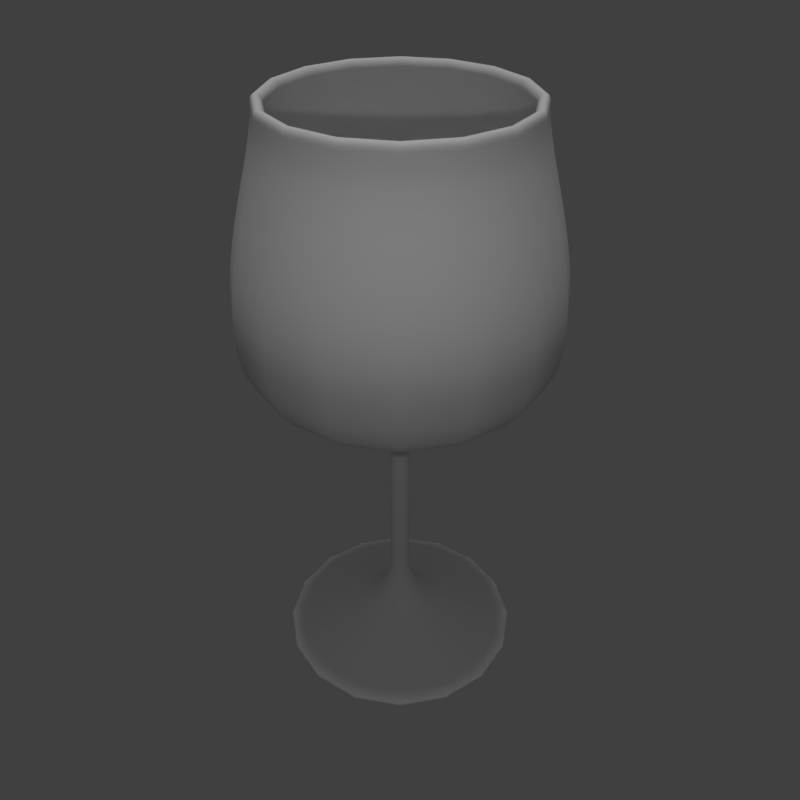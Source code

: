 # Source: wineglass.blend  (saved by Blender 2.79.0; exported with 4.5.12 LTS)
import bpy
from mathutils import Matrix  # noqa: F401  (used for matrix-valued properties, if any)

bpy.ops.wm.read_factory_settings(use_empty=True)
scene = bpy.context.scene
scene.name = 'Scene'

# ---- collections
col_collection_1 = bpy.data.collections.new('Collection 1'); scene.collection.children.link(col_collection_1)

# ---- materials (node trees are filled in below, after node groups)
mat_wineglass = bpy.data.materials.new('wineglass')
mat_wineglass.alpha_threshold = 0.0
mat_wineglass.use_transparent_shadow = False
mat_wineglass.preview_render_type = 'SHADERBALL'
mat_wineglass.roughness = 0.5

# ---- material node trees

# ---- world
world_world = bpy.data.worlds.new('World'); scene.world = world_world
world_world.color = (0.05088, 0.05088, 0.05088)
world_world.use_sun_shadow = False
world_world.sun_shadow_jitter_overblur = 0.0
world_world.cycles.sampling_method = 'MANUAL'

# ---- cameras
cam_camera = bpy.data.cameras.new('Camera')
cam_camera.clip_end = 100.0
cam_camera.lens = 35.0
cam_camera.sensor_width = 32.0
cam_camera.sensor_height = 18.0
cam_camera.ortho_scale = 7.314
cam_camera.dof.focus_distance = 0.0
cam_camera.dof.aperture_fstop = 128.0

# ---- lights
light_hemi = bpy.data.lights.new('Hemi', 'SUN')
light_hemi.transmission_factor = 0.0
light_hemi.angle = 0.1993
light_hemi.energy = 1.0
light_hemi.shadow_buffer_clip_start = 0.5
light_hemi.shadow_soft_size = 0.1
light_hemi.shadow_cascade_max_distance = 1000.0
light_lamp = bpy.data.lights.new('Lamp', 'POINT')
light_lamp.transmission_factor = 0.0
light_lamp.cutoff_distance = 30.0
light_lamp.energy = 100.0
light_lamp.shadow_buffer_clip_start = 1.001
light_lamp.shadow_soft_size = 0.1
light_lamp.shadow_maximum_resolution = 0.006
light_lamp.use_absolute_resolution = True

# ---- curves / text
cu_beziercurve = bpy.data.curves.new('BezierCurve', 'CURVE')
cu_beziercurve.dimensions = '3D'
_sp = cu_beziercurve.splines.new('BEZIER'); _sp.bezier_points.add(10)
_sp.bezier_points.foreach_set('co', [-0.2064, 2.271e-16, 2.336e-07, -0.00636, 1.2, 2.207e-07, -0.05636, 1.2, 2.165e-07, -0.2747, 0.5879, 2.355e-07, -1.006, 0.1, 2.27e-07, -2.506, 0.1, 2.27e-07, -3.806, 1.5, 2.27e-07, -6.006, 1.2, 2.27e-07, -6.006, 1.1, 3.175e-07, -3.806, 1.4, 2.27e-07, -3.006, 0.0, 2.27e-07])
_sp.bezier_points.foreach_set('handle_left', [-0.2064, -0.4432, 2.336e-07, -0.1428, 0.6299, 1.097e-06, -0.0296, 1.313, 4.835e-07, -0.1887, 0.7975, 6.113e-07, -0.5064, 0.1, 2.559e-07, -1.506, 0.1, 2.416e-07, -3.027, 1.274, 2.307e-07, -5.562, 1.21, 5.214e-07, -6.084, 1.095, 4.137e-07, -4.233, 1.523, 3.435e-07, -3.005, 0.3846, 5.619e-07])
_sp.bezier_points.foreach_set('handle_right', [-0.2064, 0.5, 2.336e-07, 0.01441, 1.287, 8.74e-08, -0.1199, 0.9308, -4.177e-07, -0.3483, 0.4085, -8.595e-08, -1.844, 0.1, 1.786e-07, -3.344, 0.1, 2.147e-07, -4.485, 1.697, 2.237e-07, -6.125, 1.197, 1.487e-07, -5.577, 1.127, -2.129e-07, -3.385, 1.279, 1.12e-07, -3.007, -0.1114, 1.3e-07])
for _p, _l, _r in zip(_sp.bezier_points, ['ALIGNED', 'ALIGNED', 'ALIGNED', 'ALIGNED', 'ALIGNED', 'ALIGNED', 'ALIGNED', 'ALIGNED', 'ALIGNED', 'ALIGNED', 'ALIGNED'], ['ALIGNED', 'ALIGNED', 'ALIGNED', 'ALIGNED', 'ALIGNED', 'ALIGNED', 'ALIGNED', 'ALIGNED', 'ALIGNED', 'ALIGNED', 'ALIGNED']): _p.handle_left_type = _l; _p.handle_right_type = _r
_sp.order_u = 0
_sp.order_v = 0
_sp.use_smooth = False
cu_beziercurve.materials.append(mat_wineglass)
cu_beziercurve.use_path = True
cu_beziercurve.use_path_clamp = True
cu_beziercurve.bevel_resolution = 0
cu_beziercurve.fill_mode = 'HALF'

# ---- objects
ob_hemi = bpy.data.objects.new('Hemi', light_hemi)
ob_wineglass = bpy.data.objects.new('Wineglass', cu_beziercurve)
ob_lamp = bpy.data.objects.new('Lamp', light_lamp)
ob_camera = bpy.data.objects.new('Camera', cam_camera)

# ---- transforms, parenting, visibility, modifiers, constraints
ob_hemi.location = (0.0, 0.0, 0.0)
ob_hemi.lineart.crease_threshold = 0.0
ob_wineglass.location = (0.0, 0.0, 0.0)
ob_wineglass.rotation_euler = (0.0, 1.571, 0.0)
ob_wineglass.lineart.crease_threshold = 0.0
_m = ob_wineglass.modifiers.new('Screw', 'SCREW')
_m.axis = 'X'
ob_lamp.location = (4.0, -4.0, 7.134)
ob_lamp.lock_rotations_4d = False
ob_lamp.empty_display_type = 'ARROWS'
ob_lamp.color = (0.0, 0.0, 0.0, 0.0)
ob_lamp.lineart.crease_threshold = 0.0
ob_camera.location = (5.0, -5.0, 8.064)
ob_camera.rotation_euler = (0.9599, 0.0, 0.7854)
ob_camera.lock_rotations_4d = False
ob_camera.empty_display_type = 'ARROWS'
ob_camera.color = (0.0, 0.0, 0.0, 0.0)
ob_camera.display_type = 'WIRE'
ob_camera.lineart.crease_threshold = 0.0

# ---- collection membership
col_collection_1.objects.link(ob_hemi)
col_collection_1.objects.link(ob_wineglass)
col_collection_1.objects.link(ob_lamp)
col_collection_1.objects.link(ob_camera)

# ---- scene / render settings (as saved in the file)
scene.camera = ob_camera
scene.frame_start = 1; scene.frame_end = 250; scene.frame_set(1)
scene.render.engine = 'BLENDER_EEVEE_NEXT'
scene.render.resolution_x = 1024
scene.render.resolution_y = 1024
scene.render.resolution_percentage = 50
scene.render.dither_intensity = 0.0
scene.render.film_transparent = True
scene.cycles.use_denoising = False
scene.cycles.samples = 128
scene.cycles.sampling_pattern = 'TABULATED_SOBOL'
scene.cycles.use_adaptive_sampling = False
scene.cycles.use_light_tree = False
scene.cycles.blur_glossy = 0.0
scene.cycles.sample_clamp_indirect = 0.0
scene.view_settings.view_transform = 'Standard'
bpy.context.view_layer.update()
